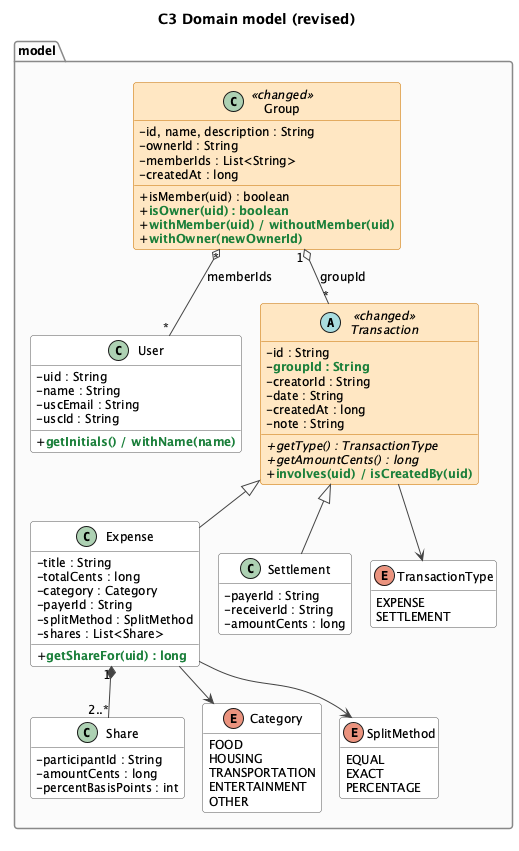

The diagram above was rendered by PlantUML. Its source (embedded in the PNG):
@startuml class-c3-model
!pragma layout smetana
!include style.iuml
skinparam classAttributeIconSize 0
hide empty members
title C3 Domain model (revised)

package "model" {
  class User {
    -uid : String
    -name : String
    -uscEmail : String
    -uscId : String
    +NEW(getInitials() / withName(name))
  }
  class Group <<changed>> {
    -id, name, description : String
    -ownerId : String
    -memberIds : List<String>
    -createdAt : long
    +isMember(uid) : boolean
    +NEW(isOwner(uid) : boolean)
    +NEW(withMember(uid) / withoutMember(uid))
    +NEW(withOwner(newOwnerId))
  }
  abstract class Transaction <<changed>> {
    -id : String
    -NEW(groupId : String)
    -creatorId : String
    -date : String
    -createdAt : long
    -note : String
    +{abstract} getType() : TransactionType
    +{abstract} getAmountCents() : long
    +NEW(involves(uid) / isCreatedBy(uid))
  }
  class Expense {
    -title : String
    -totalCents : long
    -category : Category
    -payerId : String
    -splitMethod : SplitMethod
    -shares : List<Share>
    +NEW(getShareFor(uid) : long)
  }
  class Settlement {
    -payerId : String
    -receiverId : String
    -amountCents : long
  }
  class Share {
    -participantId : String
    -amountCents : long
    -percentBasisPoints : int
  }
  enum Category {
    FOOD
    HOUSING
    TRANSPORTATION
    ENTERTAINMENT
    OTHER
  }
  enum SplitMethod {
    EQUAL
    EXACT
    PERCENTAGE
  }
  enum TransactionType {
    EXPENSE
    SETTLEMENT
  }
}

Transaction <|-- Expense
Transaction <|-- Settlement
Expense "1" *-- "2..*" Share
Expense --> Category
Expense --> SplitMethod
Transaction --> TransactionType
Group "1" o-- "*" Transaction : groupId
Group "*" o-- "*" User : memberIds
@enduml